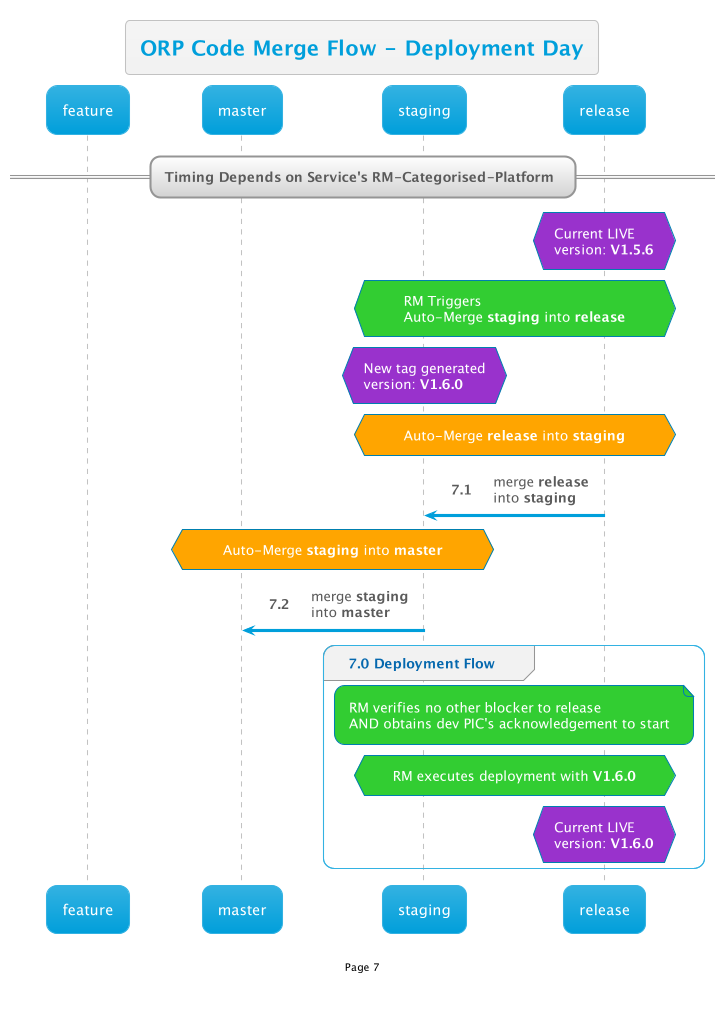

The diagram above was rendered by PlantUML. Its source (embedded in the PNG):
@startuml
!$AutonumStart = 7
!include __init__

title ORP Code Merge Flow - Deployment Day

== Timing Depends on Service's RM-Categorised-Platform == 
hnote over release #DarkOrchid: Current LIVE\nversion: **V1.5.6**
hnote over staging,release #LimeGreen: RM Triggers\nAuto-Merge **staging** into **release**
hnote over staging #DarkOrchid: New tag generated\nversion: **V1.6.0**

hnote over release,staging #Orange:Auto-Merge **release** into **staging**
$release_into_staging

hnote over staging,master #Orange:Auto-Merge **staging** into **master**
$staging_into_master


group 7.0 Deployment Flow
    note over staging,release #LimeGreen: RM verifies no other blocker to release\nAND obtains dev PIC's acknowledgement to start

    hnote over staging,release#LimeGreen: RM executes deployment with **V1.6.0**

    hnote over release #DarkOrchid: Current LIVE\nversion: **V1.6.0**

end group
@enduml